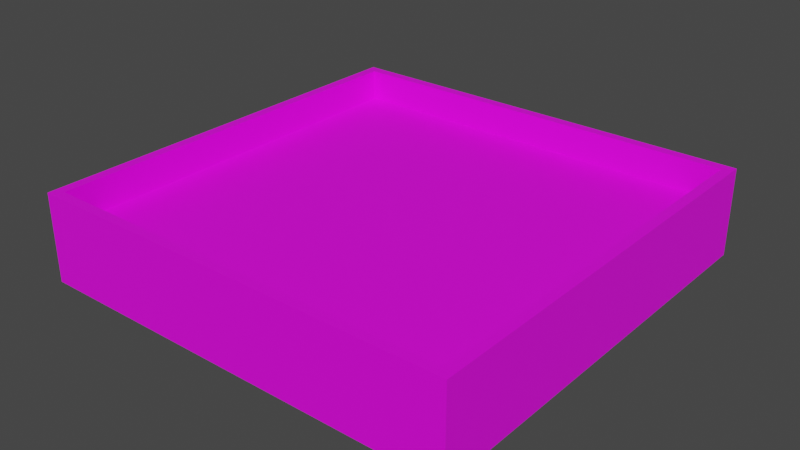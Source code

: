 # Source: Plantenbak.blend  (saved by Blender 3.3.6; exported with 4.5.12 LTS)
import bpy
from mathutils import Matrix  # noqa: F401  (used for matrix-valued properties, if any)

bpy.ops.wm.read_factory_settings(use_empty=True)
scene = bpy.context.scene
scene.name = 'Scene'

# ---- collections
col_collection = bpy.data.collections.new('Collection'); scene.collection.children.link(col_collection)

# ---- images (referenced by path relative to the original .blend; pixels are not part of the script)
import os
ASSET_DIR = os.environ.get("B2B_ASSET_DIR", "")  # directory of the original .blend (textures are referenced by path, not embedded)
HERE = os.path.dirname(os.path.abspath(__file__))  # packed textures are extracted next to this script under _unpacked/

def load_image(name, relpath, width, height, colorspace="sRGB"):
    """Load a texture the original file referenced (path relative to the .blend, or extracted next to this script)."""
    p = next((c for c in (os.path.join(HERE, relpath), os.path.join(ASSET_DIR, relpath)) if relpath and os.path.exists(c)), "")
    if p:
        img = bpy.data.images.load(p, check_existing=True)
        img.name = name
    else:  # same state as the original file: an image datablock whose file is absent (Cycles renders it pink)
        img = bpy.data.images.new(name, width, height)
        img.source = "FILE"
        img.filepath = "//" + (relpath or name)
    img.colorspace_settings.name = colorspace
    return img
img_bak_texture_jpg = load_image('Bak texture.jpg', 'Bak texture.jpg', 1024, 1024, 'sRGB')

# ---- materials (node trees are filled in below, after node groups)
mat_material = bpy.data.materials.new('Material')
mat_material.alpha_threshold = 0.0
mat_material.use_transparent_shadow = False
mat_material.roughness = 0.5
mat_material.line_color = (0.0, 0.0, 0.0, 1.0)

# ---- material node trees
mat_material.use_nodes = True; mat_material.node_tree.nodes.clear()
_N = mat_material.node_tree.nodes; _L = mat_material.node_tree.links
n0 = _N.new('ShaderNodeOutputMaterial'); n0.name = 'Material Output'; n0.location = (300, 300)
n1 = _N.new('ShaderNodeBsdfPrincipled'); n1.name = 'Principled BSDF'; n1.location = (10, 300)
n1.distribution = 'GGX'
n1.subsurface_method = 'RANDOM_WALK_SKIN'
n1.inputs[3].default_value = 1.45
n1.inputs[27].default_value = (0.0, 0.0, 0.0, 1.0)
n1.inputs[28].default_value = 1.0
n2 = _N.new('ShaderNodeTexImage'); n2.name = 'Image Texture'; n2.location = (-280, 275)
n2.image = img_bak_texture_jpg
_L.new(n1.outputs[0], n0.inputs[0])
_L.new(n2.outputs[0], n1.inputs[0])
n0.is_active_output = True

# ---- world
world_world = bpy.data.worlds.new('World'); scene.world = world_world
world_world.use_nodes = True; world_world.node_tree.nodes.clear()
_N = world_world.node_tree.nodes; _L = world_world.node_tree.links
n0 = _N.new('ShaderNodeOutputWorld'); n0.name = 'World Output'; n0.location = (300, 300)
n1 = _N.new('ShaderNodeBackground'); n1.name = 'Background'; n1.location = (10, 300)
n1.inputs[0].default_value = (0.05088, 0.05088, 0.05088, 1.0)
_L.new(n1.outputs[0], n0.inputs[0])
n0.is_active_output = True
world_world.color = (0.05088, 0.05088, 0.05088)
world_world.use_sun_shadow = False
world_world.sun_shadow_jitter_overblur = 0.0

# ---- meshes
me_cube = bpy.data.meshes.new('Cube')
me_cube.from_pydata([(0.9535, 0.9535, 1.0), (1.0, 1.0, -1.0), (0.9535, -0.9535, 1.0), (1.0, -1.0, -1.0), (-0.9535, 0.9535, 1.0), (-1.0, 1.0, -1.0), (-0.9535, -0.9535, 1.0), (-1.0, -1.0, -1.0), (1.0, -1.0, 1.0), (-1.0, -1.0, 1.0), (1.0, 1.0, 1.0), (-1.0, 1.0, 1.0), (0.9535, -0.9535, 0.2847), (-0.9535, -0.9535, 0.2847), (0.9535, 0.9535, 0.2847), (-0.9535, 0.9535, 0.2847)], [], [(2, 0, 14, 12), (3, 8, 9, 7), (7, 9, 11, 5), (5, 1, 3, 7), (1, 10, 8, 3), (5, 11, 10, 1), (2, 6, 9, 8), (0, 2, 8, 10), (6, 4, 11, 9), (4, 0, 10, 11), (14, 15, 13, 12), (4, 6, 13, 15), (6, 2, 12, 13), (0, 4, 15, 14)])
_uv = me_cube.uv_layers.new(name='UVMap')
_uv.uv.foreach_set('vector', [0.4891, 1.0, 0.4891, 0.5, 0.548, 0.5, 0.548, 1.0, 0.4879, 0.2775, 0.4879, 0.7279, 0.1769, 0.7279, 0.1769, 0.2775, 0.3247, 0.5244, 0.1603, 0.5244, 0.1603, 0.0, 0.3247, 0.0, 0.1771, 0.36, 0.5104, 0.36, 0.5104, 0.6933, 0.1771, 0.6933, 0.6667, 0.3333, 0.6667, 0.6667, 0.3333, 0.6667, 0.3333, 0.3333, 0.3333, 0.6667, 0.3333, 1.0, 0.0, 1.0, 0.0, 0.6667, 0.3286, 0.0122, 0.3286, 0.5122, 0.3247, 0.5244, 0.3247, 0.0, 0.4853, 0.0122, 0.3286, 0.0122, 0.3247, 0.0, 0.4891, 0.0, 0.3286, 0.5122, 0.4853, 0.5122, 0.4891, 0.5244, 0.3247, 0.5244, 0.4853, 0.5122, 0.4853, 0.0122, 0.4891, 0.0, 0.4891, 0.5244, 0.9905, 0.01164, 0.9905, 0.9964, 0.6826, 0.9964, 0.6826, 0.01164, 0.3772, 0.5, 0.3772, 0.0, 0.436, 0.0, 0.436, 0.5, 0.6037, 0.5, 0.6037, 0.0, 0.6625, 0.0, 0.6625, 0.5, 0.5444, 0.5, 0.5444, 0.0, 0.6032, 0.0, 0.6032, 0.5])
me_cube.materials.append(mat_material)
me_cube.use_mirror_vertex_groups = False
me_cube.update()

# ---- objects
ob_cube = bpy.data.objects.new('Cube', me_cube)

# ---- transforms, parenting, visibility, modifiers, constraints
ob_cube.location = (0.0, 0.0, 0.0)
ob_cube.scale = (1.948, 1.917, 0.3966)
ob_cube.lock_rotations_4d = False
ob_cube.empty_display_type = 'ARROWS'
ob_cube.lineart.crease_threshold = 0.0

# ---- collection membership
col_collection.objects.link(ob_cube)

# ---- scene / render settings (as saved in the file)
scene.frame_start = 1; scene.frame_end = 250; scene.frame_set(1)
scene.render.engine = 'BLENDER_EEVEE_NEXT'
scene.cycles.sampling_pattern = 'TABULATED_SOBOL'
scene.cycles.use_light_tree = False
scene.view_settings.view_transform = 'Filmic'
bpy.context.view_layer.update()

# ---- added for rendering (the .blend has no active camera and no usable light): camera, sun
cam_auto = bpy.data.cameras.new('AutoCamera')
cam_auto.lens = 50.0
cam_auto.sensor_width = 36.0
cam_auto.clip_end = 1000.0
ob_auto_camera = bpy.data.objects.new('AutoCamera', cam_auto)
scene.collection.objects.link(ob_auto_camera)
ob_auto_camera.location = (5.11042, -6.1325, 4.08833)
ob_auto_camera.rotation_euler = (1.09748, -7.21219e-08, 0.694738)
scene.camera = ob_auto_camera
light_auto_sun = bpy.data.lights.new('AutoSun', 'SUN')
light_auto_sun.energy = 3.0
light_auto_sun.angle = 0.0523599
ob_auto_sun = bpy.data.objects.new('AutoSun', light_auto_sun)
scene.collection.objects.link(ob_auto_sun)
ob_auto_sun.rotation_euler = (0.872665, 0.174533, 0.523599)
bpy.context.view_layer.update()
